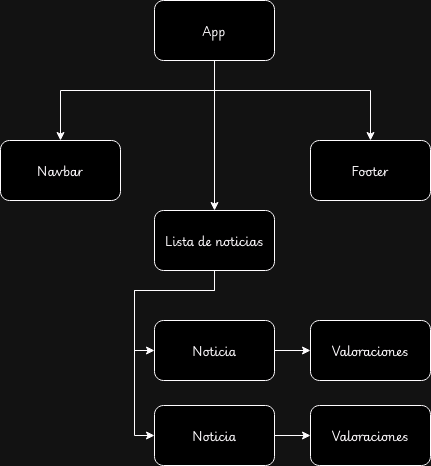

The diagram above was exported from draw.io. Its source (the exported page's mxGraphModel, read from the mxfile embedded in the PNG):
<mxGraphModel dx="1434" dy="749" grid="1" gridSize="10" guides="1" tooltips="1" connect="1" arrows="1" fold="1" page="1" pageScale="1" pageWidth="827" pageHeight="1169" math="0" shadow="0">
  <root>
    <mxCell id="0" />
    <mxCell id="1" parent="0" />
    <mxCell id="nfQooqtNcyUB0noPoaa1-9" style="edgeStyle=orthogonalEdgeStyle;rounded=0;orthogonalLoop=1;jettySize=auto;html=1;" edge="1" parent="1" source="nfQooqtNcyUB0noPoaa1-1" target="nfQooqtNcyUB0noPoaa1-7">
      <mxGeometry relative="1" as="geometry">
        <Array as="points">
          <mxPoint x="414" y="190" />
          <mxPoint x="260" y="190" />
        </Array>
      </mxGeometry>
    </mxCell>
    <mxCell id="nfQooqtNcyUB0noPoaa1-10" style="edgeStyle=orthogonalEdgeStyle;rounded=0;orthogonalLoop=1;jettySize=auto;html=1;" edge="1" parent="1" source="nfQooqtNcyUB0noPoaa1-1" target="nfQooqtNcyUB0noPoaa1-8">
      <mxGeometry relative="1" as="geometry">
        <Array as="points">
          <mxPoint x="414" y="190" />
          <mxPoint x="570" y="190" />
        </Array>
      </mxGeometry>
    </mxCell>
    <mxCell id="nfQooqtNcyUB0noPoaa1-12" style="edgeStyle=orthogonalEdgeStyle;rounded=0;orthogonalLoop=1;jettySize=auto;html=1;" edge="1" parent="1" source="nfQooqtNcyUB0noPoaa1-1" target="nfQooqtNcyUB0noPoaa1-11">
      <mxGeometry relative="1" as="geometry" />
    </mxCell>
    <mxCell id="nfQooqtNcyUB0noPoaa1-1" value="&lt;div&gt;App&lt;/div&gt;" style="rounded=1;whiteSpace=wrap;html=1;fontFamily=Playwrite GB S;fontSource=https%3A%2F%2Ffonts.googleapis.com%2Fcss%3Ffamily%3DPlaywrite%2BGB%2BS;" vertex="1" parent="1">
      <mxGeometry x="354" y="100" width="120" height="60" as="geometry" />
    </mxCell>
    <mxCell id="nfQooqtNcyUB0noPoaa1-7" value="Navbar" style="rounded=1;whiteSpace=wrap;html=1;fontFamily=Playwrite GB S;fontSource=https%3A%2F%2Ffonts.googleapis.com%2Fcss%3Ffamily%3DPlaywrite%2BGB%2BS;" vertex="1" parent="1">
      <mxGeometry x="200" y="240" width="120" height="60" as="geometry" />
    </mxCell>
    <mxCell id="nfQooqtNcyUB0noPoaa1-8" value="&lt;div&gt;Footer&lt;/div&gt;" style="rounded=1;whiteSpace=wrap;html=1;fontFamily=Playwrite GB S;fontSource=https%3A%2F%2Ffonts.googleapis.com%2Fcss%3Ffamily%3DPlaywrite%2BGB%2BS;" vertex="1" parent="1">
      <mxGeometry x="510" y="240" width="120" height="60" as="geometry" />
    </mxCell>
    <mxCell id="nfQooqtNcyUB0noPoaa1-16" style="edgeStyle=orthogonalEdgeStyle;rounded=0;orthogonalLoop=1;jettySize=auto;html=1;entryX=0;entryY=0.5;entryDx=0;entryDy=0;" edge="1" parent="1" source="nfQooqtNcyUB0noPoaa1-11" target="nfQooqtNcyUB0noPoaa1-13">
      <mxGeometry relative="1" as="geometry">
        <Array as="points">
          <mxPoint x="414" y="390" />
          <mxPoint x="334" y="390" />
          <mxPoint x="334" y="450" />
        </Array>
      </mxGeometry>
    </mxCell>
    <mxCell id="nfQooqtNcyUB0noPoaa1-17" style="edgeStyle=orthogonalEdgeStyle;rounded=0;orthogonalLoop=1;jettySize=auto;html=1;entryX=0;entryY=0.5;entryDx=0;entryDy=0;" edge="1" parent="1" source="nfQooqtNcyUB0noPoaa1-11" target="nfQooqtNcyUB0noPoaa1-14">
      <mxGeometry relative="1" as="geometry">
        <Array as="points">
          <mxPoint x="414" y="390" />
          <mxPoint x="334" y="390" />
          <mxPoint x="334" y="535" />
        </Array>
      </mxGeometry>
    </mxCell>
    <mxCell id="nfQooqtNcyUB0noPoaa1-11" value="Lista de noticias" style="rounded=1;whiteSpace=wrap;html=1;fontFamily=Playwrite GB S;fontSource=https%3A%2F%2Ffonts.googleapis.com%2Fcss%3Ffamily%3DPlaywrite%2BGB%2BS;" vertex="1" parent="1">
      <mxGeometry x="354" y="310" width="120" height="60" as="geometry" />
    </mxCell>
    <mxCell id="nfQooqtNcyUB0noPoaa1-22" style="edgeStyle=orthogonalEdgeStyle;rounded=0;orthogonalLoop=1;jettySize=auto;html=1;" edge="1" parent="1" source="nfQooqtNcyUB0noPoaa1-13" target="nfQooqtNcyUB0noPoaa1-19">
      <mxGeometry relative="1" as="geometry" />
    </mxCell>
    <mxCell id="nfQooqtNcyUB0noPoaa1-13" value="Noticia" style="rounded=1;whiteSpace=wrap;html=1;fontFamily=Playwrite GB S;fontSource=https%3A%2F%2Ffonts.googleapis.com%2Fcss%3Ffamily%3DPlaywrite%2BGB%2BS;" vertex="1" parent="1">
      <mxGeometry x="354" y="420" width="120" height="60" as="geometry" />
    </mxCell>
    <mxCell id="nfQooqtNcyUB0noPoaa1-21" style="edgeStyle=orthogonalEdgeStyle;rounded=0;orthogonalLoop=1;jettySize=auto;html=1;" edge="1" parent="1" source="nfQooqtNcyUB0noPoaa1-14" target="nfQooqtNcyUB0noPoaa1-20">
      <mxGeometry relative="1" as="geometry" />
    </mxCell>
    <mxCell id="nfQooqtNcyUB0noPoaa1-14" value="Noticia" style="rounded=1;whiteSpace=wrap;html=1;fontFamily=Playwrite GB S;fontSource=https%3A%2F%2Ffonts.googleapis.com%2Fcss%3Ffamily%3DPlaywrite%2BGB%2BS;" vertex="1" parent="1">
      <mxGeometry x="354" y="505" width="120" height="60" as="geometry" />
    </mxCell>
    <mxCell id="nfQooqtNcyUB0noPoaa1-19" value="Valoraciones" style="rounded=1;whiteSpace=wrap;html=1;fontFamily=Playwrite GB S;fontSource=https%3A%2F%2Ffonts.googleapis.com%2Fcss%3Ffamily%3DPlaywrite%2BGB%2BS;" vertex="1" parent="1">
      <mxGeometry x="510" y="420" width="120" height="60" as="geometry" />
    </mxCell>
    <mxCell id="nfQooqtNcyUB0noPoaa1-20" value="Valoraciones" style="rounded=1;whiteSpace=wrap;html=1;fontFamily=Playwrite GB S;fontSource=https%3A%2F%2Ffonts.googleapis.com%2Fcss%3Ffamily%3DPlaywrite%2BGB%2BS;" vertex="1" parent="1">
      <mxGeometry x="510" y="505" width="120" height="60" as="geometry" />
    </mxCell>
  </root>
</mxGraphModel>